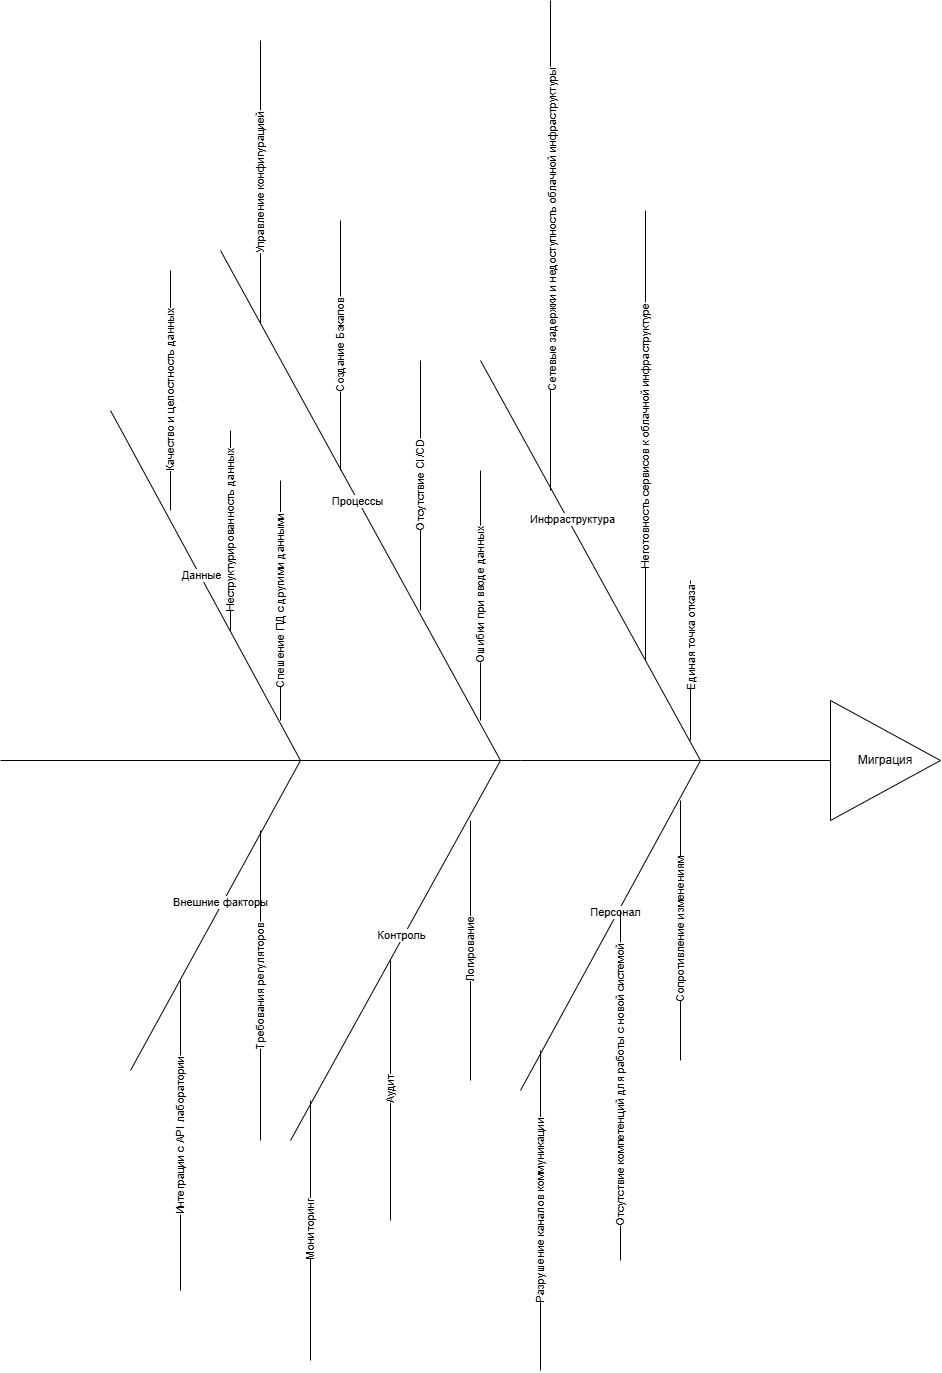

The diagram above was exported from draw.io. Its source (the exported page's mxGraphModel, read from the mxfile embedded in the PNG):
<mxGraphModel dx="3166" dy="2491" grid="1" gridSize="10" guides="1" tooltips="1" connect="1" arrows="1" fold="1" page="1" pageScale="1" pageWidth="850" pageHeight="1100" math="0" shadow="0">
  <root>
    <mxCell id="0" />
    <mxCell id="1" parent="0" />
    <mxCell id="InfQEM-HJrsk2CvomBzf-1" parent="1" style="triangle;whiteSpace=wrap;html=1;" value="Миграция" vertex="1">
      <mxGeometry height="120" width="110" x="610" y="270" as="geometry" />
    </mxCell>
    <mxCell id="InfQEM-HJrsk2CvomBzf-2" edge="1" parent="1" style="endArrow=none;html=1;rounded=0;entryX=0;entryY=0.5;entryDx=0;entryDy=0;" target="InfQEM-HJrsk2CvomBzf-1" value="">
      <mxGeometry height="50" relative="1" width="50" as="geometry">
        <Array as="points">
          <mxPoint x="300" y="330" />
        </Array>
        <mxPoint x="-220" y="330" as="sourcePoint" />
        <mxPoint x="450" y="300" as="targetPoint" />
      </mxGeometry>
    </mxCell>
    <mxCell id="InfQEM-HJrsk2CvomBzf-3" edge="1" parent="1" style="endArrow=none;html=1;rounded=0;" value="">
      <mxGeometry height="50" relative="1" width="50" as="geometry">
        <mxPoint x="260" y="-70" as="sourcePoint" />
        <mxPoint x="480" y="330" as="targetPoint" />
      </mxGeometry>
    </mxCell>
    <mxCell id="InfQEM-HJrsk2CvomBzf-4" connectable="0" parent="InfQEM-HJrsk2CvomBzf-3" style="edgeLabel;html=1;align=center;verticalAlign=middle;resizable=0;points=[];horizontal=1;" value="Инфраструктура" vertex="1">
      <mxGeometry relative="1" x="-0.1986" y="3" as="geometry">
        <mxPoint as="offset" />
      </mxGeometry>
    </mxCell>
    <mxCell id="InfQEM-HJrsk2CvomBzf-5" edge="1" parent="1" style="endArrow=none;html=1;rounded=0;" value="">
      <mxGeometry height="50" relative="1" width="50" as="geometry">
        <mxPoint x="280" y="330" as="sourcePoint" />
        <mxPoint y="-180" as="targetPoint" />
      </mxGeometry>
    </mxCell>
    <mxCell id="InfQEM-HJrsk2CvomBzf-6" connectable="0" parent="InfQEM-HJrsk2CvomBzf-5" style="edgeLabel;html=1;align=center;verticalAlign=middle;resizable=0;points=[];" value="Процессы" vertex="1">
      <mxGeometry relative="1" x="0.0225" y="1" as="geometry">
        <mxPoint as="offset" />
      </mxGeometry>
    </mxCell>
    <mxCell id="InfQEM-HJrsk2CvomBzf-7" edge="1" parent="1" style="endArrow=none;html=1;rounded=0;" value="">
      <mxGeometry height="50" relative="1" width="50" as="geometry">
        <mxPoint x="80" y="330" as="sourcePoint" />
        <mxPoint x="-110" y="-20" as="targetPoint" />
      </mxGeometry>
    </mxCell>
    <mxCell id="InfQEM-HJrsk2CvomBzf-8" connectable="0" parent="InfQEM-HJrsk2CvomBzf-7" style="edgeLabel;html=1;align=center;verticalAlign=middle;resizable=0;points=[];" value="Данные" vertex="1">
      <mxGeometry relative="1" x="0.0609" y="-1" as="geometry">
        <mxPoint as="offset" />
      </mxGeometry>
    </mxCell>
    <mxCell id="InfQEM-HJrsk2CvomBzf-9" edge="1" parent="1" style="endArrow=none;html=1;rounded=0;" value="">
      <mxGeometry height="50" relative="1" width="50" as="geometry">
        <mxPoint x="300" y="660" as="sourcePoint" />
        <mxPoint x="480" y="330" as="targetPoint" />
      </mxGeometry>
    </mxCell>
    <mxCell id="InfQEM-HJrsk2CvomBzf-10" connectable="0" parent="InfQEM-HJrsk2CvomBzf-9" style="edgeLabel;html=1;align=center;verticalAlign=middle;resizable=0;points=[];" value="Персонал" vertex="1">
      <mxGeometry relative="1" x="0.0781" y="3" as="geometry">
        <mxPoint as="offset" />
      </mxGeometry>
    </mxCell>
    <mxCell id="InfQEM-HJrsk2CvomBzf-11" edge="1" parent="1" style="endArrow=none;html=1;rounded=0;" value="">
      <mxGeometry height="50" relative="1" width="50" as="geometry">
        <mxPoint x="70" y="710" as="sourcePoint" />
        <mxPoint x="280" y="330" as="targetPoint" />
      </mxGeometry>
    </mxCell>
    <mxCell id="InfQEM-HJrsk2CvomBzf-12" connectable="0" parent="InfQEM-HJrsk2CvomBzf-11" style="edgeLabel;html=1;align=center;verticalAlign=middle;resizable=0;points=[];" value="Контроль" vertex="1">
      <mxGeometry relative="1" x="0.0781" y="3" as="geometry">
        <mxPoint as="offset" />
      </mxGeometry>
    </mxCell>
    <mxCell id="InfQEM-HJrsk2CvomBzf-14" edge="1" parent="1" style="endArrow=none;html=1;rounded=0;" value="">
      <mxGeometry height="50" relative="1" width="50" as="geometry">
        <mxPoint x="-90" y="640" as="sourcePoint" />
        <mxPoint x="80" y="330" as="targetPoint" />
      </mxGeometry>
    </mxCell>
    <mxCell id="InfQEM-HJrsk2CvomBzf-15" connectable="0" parent="InfQEM-HJrsk2CvomBzf-14" style="edgeLabel;html=1;align=center;verticalAlign=middle;resizable=0;points=[];" value="Внешние факторы" vertex="1">
      <mxGeometry relative="1" x="0.0781" y="3" as="geometry">
        <mxPoint as="offset" />
      </mxGeometry>
    </mxCell>
    <mxCell id="InfQEM-HJrsk2CvomBzf-16" edge="1" parent="1" style="endArrow=none;html=1;rounded=0;" value="">
      <mxGeometry height="50" relative="1" width="50" as="geometry">
        <mxPoint x="470" y="310" as="sourcePoint" />
        <mxPoint x="470" y="150" as="targetPoint" />
      </mxGeometry>
    </mxCell>
    <mxCell id="InfQEM-HJrsk2CvomBzf-17" connectable="0" parent="InfQEM-HJrsk2CvomBzf-16" style="edgeLabel;html=1;align=center;verticalAlign=middle;resizable=0;points=[];horizontal=0;" value="Единая точка отказа" vertex="1">
      <mxGeometry relative="1" x="0.265" as="geometry">
        <mxPoint as="offset" />
      </mxGeometry>
    </mxCell>
    <mxCell id="InfQEM-HJrsk2CvomBzf-18" edge="1" parent="1" style="endArrow=none;html=1;rounded=0;horizontal=0;" value="&lt;span style=&quot;color: rgb(0, 0, 0); font-family: Helvetica; font-size: 11px; font-style: normal; font-variant-ligatures: normal; font-variant-caps: normal; font-weight: 400; letter-spacing: normal; orphans: 2; text-align: center; text-indent: 0px; text-transform: none; widows: 2; word-spacing: 0px; -webkit-text-stroke-width: 0px; white-space: nowrap; background-color: rgb(255, 255, 255); text-decoration-thickness: initial; text-decoration-style: initial; text-decoration-color: initial; display: inline !important; float: none;&quot;&gt;Неготовность сервисов к облачной инфраструктуре&lt;/span&gt;">
      <mxGeometry height="50" relative="1" width="50" x="0.0012" as="geometry">
        <mxPoint as="offset" />
        <mxPoint x="425" y="230" as="sourcePoint" />
        <mxPoint x="425" y="-220" as="targetPoint" />
      </mxGeometry>
    </mxCell>
    <mxCell id="InfQEM-HJrsk2CvomBzf-20" edge="1" parent="1" style="endArrow=none;html=1;rounded=0;" value="">
      <mxGeometry height="50" relative="1" width="50" as="geometry">
        <mxPoint x="330" y="-430" as="sourcePoint" />
        <mxPoint x="330" y="60" as="targetPoint" />
      </mxGeometry>
    </mxCell>
    <mxCell id="InfQEM-HJrsk2CvomBzf-21" connectable="0" parent="InfQEM-HJrsk2CvomBzf-20" style="edgeLabel;html=1;align=center;verticalAlign=middle;resizable=0;points=[];horizontal=0;" value="Сетевые задержки и недоступность облачной инфраструктуры" vertex="1">
      <mxGeometry relative="1" x="0.4193" y="1" as="geometry">
        <mxPoint x="-1" y="-117" as="offset" />
      </mxGeometry>
    </mxCell>
    <mxCell id="InfQEM-HJrsk2CvomBzf-22" edge="1" parent="1" style="endArrow=none;html=1;rounded=0;horizontal=0;" value="Спешение ПД с другими данными">
      <mxGeometry height="50" relative="1" width="50" as="geometry">
        <mxPoint x="60" y="50" as="sourcePoint" />
        <mxPoint x="60" y="290" as="targetPoint" />
      </mxGeometry>
    </mxCell>
    <mxCell id="InfQEM-HJrsk2CvomBzf-24" edge="1" parent="1" style="endArrow=none;html=1;rounded=0;horizontal=0;" value="Ошибки при вводе данных">
      <mxGeometry height="50" relative="1" width="50" as="geometry">
        <mxPoint x="260" y="40" as="sourcePoint" />
        <mxPoint x="260" y="290" as="targetPoint" />
      </mxGeometry>
    </mxCell>
    <mxCell id="InfQEM-HJrsk2CvomBzf-25" edge="1" parent="1" style="endArrow=none;html=1;rounded=0;horizontal=0;" value="Отсутствие CI/CD">
      <mxGeometry height="50" relative="1" width="50" as="geometry">
        <mxPoint x="200" y="-70" as="sourcePoint" />
        <mxPoint x="200" y="180" as="targetPoint" />
      </mxGeometry>
    </mxCell>
    <mxCell id="InfQEM-HJrsk2CvomBzf-26" edge="1" parent="1" style="endArrow=none;html=1;rounded=0;horizontal=0;" value="Создание Бэкапов">
      <mxGeometry height="50" relative="1" width="50" as="geometry">
        <mxPoint x="120" y="-210" as="sourcePoint" />
        <mxPoint x="120" y="40" as="targetPoint" />
      </mxGeometry>
    </mxCell>
    <mxCell id="InfQEM-HJrsk2CvomBzf-27" edge="1" parent="1" style="endArrow=none;html=1;rounded=0;horizontal=0;" value="Управление конфигурацией">
      <mxGeometry height="50" relative="1" width="50" as="geometry">
        <mxPoint x="40" y="-390.0000732421875" as="sourcePoint" />
        <mxPoint x="40" y="-106.8" as="targetPoint" />
      </mxGeometry>
    </mxCell>
    <mxCell id="InfQEM-HJrsk2CvomBzf-29" edge="1" parent="1" style="endArrow=none;html=1;rounded=0;horizontal=0;" value="Неструктурированность данных">
      <mxGeometry height="50" relative="1" width="50" as="geometry">
        <mxPoint x="10" as="sourcePoint" />
        <mxPoint x="10" y="200" as="targetPoint" />
      </mxGeometry>
    </mxCell>
    <mxCell id="InfQEM-HJrsk2CvomBzf-31" edge="1" parent="1" style="endArrow=none;html=1;rounded=0;horizontal=0;" value="Качество и целостность данных">
      <mxGeometry height="50" relative="1" width="50" as="geometry">
        <mxPoint x="-50" y="80" as="sourcePoint" />
        <mxPoint x="-50" y="-160" as="targetPoint" />
      </mxGeometry>
    </mxCell>
    <mxCell id="InfQEM-HJrsk2CvomBzf-32" edge="1" parent="1" style="endArrow=none;html=1;rounded=0;horizontal=0;" value="Сопротивление изменениям">
      <mxGeometry height="50" relative="1" width="50" as="geometry">
        <mxPoint x="460" y="630" as="sourcePoint" />
        <mxPoint x="460" y="370" as="targetPoint" />
      </mxGeometry>
    </mxCell>
    <mxCell id="InfQEM-HJrsk2CvomBzf-33" edge="1" parent="1" style="endArrow=none;html=1;rounded=0;horizontal=0;" value="Отсутствие компетенций для работы с новой системой">
      <mxGeometry height="50" relative="1" width="50" as="geometry">
        <mxPoint x="400" y="830" as="sourcePoint" />
        <mxPoint x="400" y="480" as="targetPoint" />
      </mxGeometry>
    </mxCell>
    <mxCell id="InfQEM-HJrsk2CvomBzf-34" edge="1" parent="1" style="endArrow=none;html=1;rounded=0;horizontal=0;" value="Разрушение каналов коммуникации">
      <mxGeometry height="50" relative="1" width="50" as="geometry">
        <mxPoint x="320" y="940" as="sourcePoint" />
        <mxPoint x="320" y="620" as="targetPoint" />
      </mxGeometry>
    </mxCell>
    <mxCell id="InfQEM-HJrsk2CvomBzf-35" edge="1" parent="1" style="endArrow=none;html=1;rounded=0;horizontal=0;" value="Логирование">
      <mxGeometry height="50" relative="1" width="50" as="geometry">
        <mxPoint x="250" y="650" as="sourcePoint" />
        <mxPoint x="250" y="390" as="targetPoint" />
      </mxGeometry>
    </mxCell>
    <mxCell id="InfQEM-HJrsk2CvomBzf-36" edge="1" parent="1" style="endArrow=none;html=1;rounded=0;horizontal=0;" value="Аудит">
      <mxGeometry height="50" relative="1" width="50" as="geometry">
        <mxPoint x="170" y="790" as="sourcePoint" />
        <mxPoint x="170" y="530" as="targetPoint" />
      </mxGeometry>
    </mxCell>
    <mxCell id="InfQEM-HJrsk2CvomBzf-37" edge="1" parent="1" style="endArrow=none;html=1;rounded=0;horizontal=0;" value="Мониторинг">
      <mxGeometry height="50" relative="1" width="50" as="geometry">
        <mxPoint x="90" y="930" as="sourcePoint" />
        <mxPoint x="90" y="670" as="targetPoint" />
      </mxGeometry>
    </mxCell>
    <mxCell id="InfQEM-HJrsk2CvomBzf-38" edge="1" parent="1" style="endArrow=none;html=1;rounded=0;horizontal=0;" value="Требования регуляторов">
      <mxGeometry height="50" relative="1" width="50" as="geometry">
        <mxPoint x="40" y="400" as="sourcePoint" />
        <mxPoint x="40" y="710" as="targetPoint" />
      </mxGeometry>
    </mxCell>
    <mxCell id="InfQEM-HJrsk2CvomBzf-39" edge="1" parent="1" style="endArrow=none;html=1;rounded=0;horizontal=0;" value="Интеграции с API лаборатории">
      <mxGeometry height="50" relative="1" width="50" as="geometry">
        <mxPoint x="-40" y="550" as="sourcePoint" />
        <mxPoint x="-40" y="860" as="targetPoint" />
      </mxGeometry>
    </mxCell>
  </root>
</mxGraphModel>